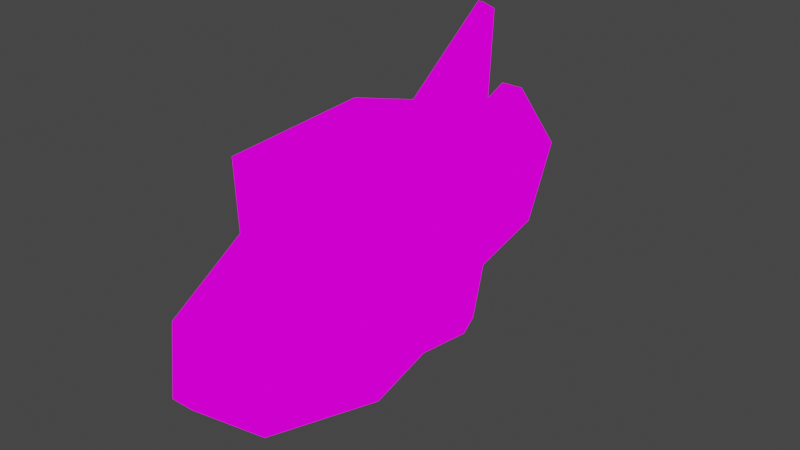 # Source: dumbFish.blend  (saved by Blender 2.92.15; exported with 4.5.12 LTS)
import bpy
from mathutils import Matrix  # noqa: F401  (used for matrix-valued properties, if any)

bpy.ops.wm.read_factory_settings(use_empty=True)
scene = bpy.context.scene
scene.name = 'Scene'

# ---- collections
col_collection = bpy.data.collections.new('Collection'); scene.collection.children.link(col_collection)

# ---- images (referenced by path relative to the original .blend; pixels are not part of the script)
import os
ASSET_DIR = os.environ.get("B2B_ASSET_DIR", "")  # directory of the original .blend (textures are referenced by path, not embedded)
HERE = os.path.dirname(os.path.abspath(__file__))  # packed textures are extracted next to this script under _unpacked/

def load_image(name, relpath, width, height, colorspace="sRGB"):
    """Load a texture the original file referenced (path relative to the .blend, or extracted next to this script)."""
    p = next((c for c in (os.path.join(HERE, relpath), os.path.join(ASSET_DIR, relpath)) if relpath and os.path.exists(c)), "")
    if p:
        img = bpy.data.images.load(p, check_existing=True)
        img.name = name
    else:  # same state as the original file: an image datablock whose file is absent (Cycles renders it pink)
        img = bpy.data.images.new(name, width, height)
        img.source = "FILE"
        img.filepath = "//" + (relpath or name)
    img.colorspace_settings.name = colorspace
    return img
img_texture_png = load_image('texture.png', 'texture.png', 1024, 1024, 'sRGB')

# ---- materials (node trees are filled in below, after node groups)
mat_m_dumbfish = bpy.data.materials.new('M_Dumbfish')
mat_m_dumbfish.use_transparent_shadow = False

# ---- material node trees
mat_m_dumbfish.use_nodes = True; mat_m_dumbfish.node_tree.nodes.clear()
_N = mat_m_dumbfish.node_tree.nodes; _L = mat_m_dumbfish.node_tree.links
n0 = _N.new('ShaderNodeOutputMaterial'); n0.name = 'Material Output'; n0.location = (300, 300)
n1 = _N.new('ShaderNodeEmission'); n1.name = 'Emission'; n1.location = (10, 300)
n2 = _N.new('ShaderNodeTexImage'); n2.name = 'Image Texture'; n2.location = (-280, 280)
n2.image = img_texture_png
_L.new(n1.outputs[0], n0.inputs[0])
_L.new(n2.outputs[0], n1.inputs[0])
n0.is_active_output = True

# ---- world
world_world = bpy.data.worlds.new('World'); scene.world = world_world
world_world.use_nodes = True; world_world.node_tree.nodes.clear()
_N = world_world.node_tree.nodes; _L = world_world.node_tree.links
n0 = _N.new('ShaderNodeOutputWorld'); n0.name = 'World Output'; n0.location = (300, 300)
n1 = _N.new('ShaderNodeBackground'); n1.name = 'Background'; n1.location = (10, 300)
n1.inputs[0].default_value = (0.05088, 0.05088, 0.05088, 1.0)
_L.new(n1.outputs[0], n0.inputs[0])
n0.is_active_output = True
world_world.color = (0.05088, 0.05088, 0.05088)
world_world.use_sun_shadow = False
world_world.sun_shadow_jitter_overblur = 0.0

# ---- meshes
me_cylinder = bpy.data.meshes.new('Cylinder')
me_cylinder.from_pydata([(1.888e-08, 1.509, -0.1), (1.411e-08, 1.509, 0.1), (1.316, -8.717e-08, -0.1), (1.316, -8.717e-08, 0.1), (0.9307, -1.275, -0.1), (0.9307, -1.275, 0.1), (-1.316, 1.314e-08, -0.1), (-1.316, 1.314e-08, 0.1), (-1.661, 1.569, 0.02265), (-1.751, 1.406, 0.02265), (0.635, 1.443, -0.1), (1.094, 0.5421, -0.05286), (1.094, 0.5421, 0.1471), (0.635, 1.443, 0.1), (-1.104, 0.6829, -0.1), (-0.7044, 1.403, -0.1), (-0.7044, 1.403, 0.1), (-1.104, 0.6829, 0.1), (-1.661, 1.569, -0.02265), (-1.751, 1.406, -0.02265), (1.178, 1.384, 0.05044), (1.285, 1.251, 0.05044), (1.285, 1.251, -0.003769), (1.178, 1.384, -0.003769), (-0.2101, 2.475, -0.1102), (-0.2086, 2.478, 0.08975), (0.4442, 2.113, -0.08031), (0.4457, 2.116, 0.1197), (-0.8844, 1.954, 0.07382), (-0.8859, 1.951, -0.1261), (-0.6701, -1.193, -0.1), (-1.253, -1.216, -0.1), (-1.253, -1.216, 0.1), (-0.6701, -1.193, 0.1), (0.3196, -1.906, -0.1), (-0.2716, -1.84, -0.1), (-0.2716, -1.84, 0.1), (0.3196, -1.906, 0.1), (-0.2672, -0.9233, -0.1206), (-0.0681, -1.038, 0.3145), (-0.0681, -1.038, -0.1206), (-0.0681, -1.268, 0.3145), (-0.0681, -1.268, -0.1206), (-0.2672, -1.383, 0.3145), (-0.2672, -1.383, -0.1206), (-0.2672, -1.153, -0.1943), (-0.2672, -1.153, 0.3882), (-0.4664, -1.268, 0.3145), (-0.4664, -1.268, -0.1206), (-0.4664, -1.038, 0.3145), (-0.4664, -1.038, -0.1206), (-0.2672, -0.9233, 0.3145)], [], [(11, 12, 3, 2), (8, 18, 19, 9), (2, 3, 5, 4), (35, 36, 33, 30), (31, 32, 7, 6), (0, 15, 29, 24), (13, 10, 26, 27), (10, 13, 20, 23), (6, 7, 17, 14), (15, 14, 19, 18), (12, 13, 1, 16, 17, 7, 32, 33, 36, 37, 5, 3), (17, 16, 8, 9), (14, 17, 9, 19), (16, 15, 18, 8), (21, 22, 23, 20), (12, 11, 22, 21), (11, 10, 23, 22), (13, 12, 21, 20), (29, 28, 25, 24), (24, 25, 27, 26), (1, 13, 27, 25), (16, 1, 25, 28), (10, 0, 24, 26), (15, 16, 28, 29), (32, 31, 30, 33), (4, 5, 37, 34), (36, 35, 34, 37), (0, 10, 11, 2, 4, 34, 35, 30, 31, 6, 14, 15), (45, 38, 40), (38, 51, 39, 40), (51, 46, 39), (45, 40, 42), (40, 39, 41, 42), (39, 46, 41), (45, 42, 44), (42, 41, 43, 44), (41, 46, 43), (45, 44, 48), (44, 43, 47, 48), (43, 46, 47), (45, 48, 50), (48, 47, 49, 50), (47, 46, 49), (45, 50, 38), (50, 49, 51, 38), (49, 46, 51)])
_uv = me_cylinder.uv_layers.new(name='UVMap')
_uv.uv.foreach_set('vector', [0.6261, 0.818, 0.724, 0.8236, 0.723, 0.8418, 0.625, 0.8362, 0.537, 0.1917, 0.537, 0.08586, 0.5486, 0.08586, 0.5486, 0.1917, 0.625, 0.8362, 0.723, 0.8418, 0.7216, 0.8663, 0.6236, 0.8607, 0.6219, 0.8914, 0.7198, 0.897, 0.7193, 0.9062, 0.6214, 0.9006, 0.6204, 0.917, 0.7184, 0.9226, 0.7174, 0.9398, 0.6194, 0.9342, 0.8988, 0.35, 0.8806, 0.3424, 0.8806, 0.3424, 0.8988, 0.35, 0.9223, 0.4225, 0.9223, 0.3514, 0.9223, 0.3514, 0.9223, 0.4225, 0.7105, 0.08586, 0.7105, 0.1917, 0.7105, 0.1917, 0.7105, 0.08586, 0.6786, 0.8052, 0.6786, 0.9448, 0.6505, 0.9448, 0.6505, 0.8052, 0.6485, 0.07249, 0.6368, 0.06186, 0.6368, 0.06186, 0.6485, 0.07249, 0.5973, 0.896, 0.6094, 0.9109, 0.6175, 0.9341, 0.6056, 0.9586, 0.5952, 0.9689, 0.5678, 0.9784, 0.545, 0.9674, 0.5309, 0.9501, 0.5265, 0.9374, 0.5288, 0.9176, 0.5391, 0.8962, 0.5731, 0.8844, 0.531, 0.06186, 0.5427, 0.07249, 0.5427, 0.07249, 0.531, 0.06186, 0.5486, 0.08586, 0.5486, 0.1917, 0.5486, 0.1917, 0.5486, 0.08586, 0.537, 0.1917, 0.537, 0.08586, 0.537, 0.08586, 0.537, 0.1917, 0.6331, 0.2128, 0.6331, 0.05278, 0.656, 0.05278, 0.656, 0.2128, 0.6954, 0.1917, 0.6954, 0.08586, 0.6954, 0.08586, 0.6954, 0.1917, 0.7154, 0.0597, 0.7002, 0.0736, 0.7002, 0.0736, 0.7154, 0.0597, 0.5944, 0.0736, 0.6096, 0.0597, 0.6096, 0.0597, 0.5944, 0.0736, 0.8056, 0.3514, 0.8056, 0.4225, 0.7922, 0.4225, 0.7922, 0.3514, 0.9344, 0.3514, 0.9344, 0.4225, 0.9223, 0.4225, 0.9223, 0.3514, 0.8277, 0.35, 0.8442, 0.3432, 0.8442, 0.3432, 0.8277, 0.35, 0.8095, 0.3424, 0.8277, 0.35, 0.8277, 0.35, 0.8095, 0.3424, 0.9153, 0.3432, 0.8988, 0.35, 0.8988, 0.35, 0.9153, 0.3432, 0.8759, 0.2971, 0.8759, 0.4686, 0.8759, 0.4686, 0.8759, 0.2971, 0.7184, 0.9226, 0.6204, 0.917, 0.6214, 0.9006, 0.7193, 0.9062, 0.6236, 0.8607, 0.7216, 0.8663, 0.7207, 0.8824, 0.6227, 0.8768, 0.7198, 0.897, 0.6219, 0.8914, 0.6227, 0.8768, 0.7207, 0.8824, 0.6231, 0.8361, 0.615, 0.8129, 0.6029, 0.7981, 0.5787, 0.7864, 0.5447, 0.7983, 0.5344, 0.8196, 0.5321, 0.8394, 0.5365, 0.8521, 0.5506, 0.8695, 0.5734, 0.8804, 0.6008, 0.8709, 0.6112, 0.8607, 0.8838, 0.3222, 0.8926, 0.3574, 0.875, 0.3574, 0.8926, 0.3574, 0.8926, 0.3926, 0.875, 0.3926, 0.875, 0.3574, 0.8926, 0.3926, 0.8838, 0.4278, 0.875, 0.3926, 0.8662, 0.3222, 0.875, 0.3574, 0.8574, 0.3574, 0.875, 0.3574, 0.875, 0.3926, 0.8574, 0.3926, 0.8574, 0.3574, 0.875, 0.3926, 0.8662, 0.4278, 0.8574, 0.3926, 0.8486, 0.3222, 0.8574, 0.3574, 0.8398, 0.3574, 0.8574, 0.3574, 0.8574, 0.3926, 0.8398, 0.3926, 0.8398, 0.3574, 0.8574, 0.3926, 0.8486, 0.4278, 0.8398, 0.3926, 0.831, 0.3222, 0.8398, 0.3574, 0.8222, 0.3574, 0.8398, 0.3574, 0.8398, 0.3926, 0.8222, 0.3926, 0.8222, 0.3574, 0.8398, 0.3926, 0.831, 0.4278, 0.8222, 0.3926, 0.919, 0.3222, 0.9278, 0.3574, 0.9102, 0.3574, 0.9278, 0.3574, 0.9278, 0.3926, 0.9102, 0.3926, 0.9102, 0.3574, 0.9278, 0.3926, 0.919, 0.4278, 0.9102, 0.3926, 0.9014, 0.3222, 0.9102, 0.3574, 0.8926, 0.3574, 0.9102, 0.3574, 0.9102, 0.3926, 0.8926, 0.3926, 0.8926, 0.3574, 0.9102, 0.3926, 0.9014, 0.4278, 0.8926, 0.3926])
me_cylinder.materials.append(mat_m_dumbfish)
me_cylinder.use_remesh_fix_poles = True
me_cylinder.use_remesh_preserve_attributes = False
me_cylinder.use_mirror_vertex_groups = False
me_cylinder.update()

# ---- objects
ob_cylinder = bpy.data.objects.new('Cylinder', me_cylinder)

# ---- transforms, parenting, visibility, modifiers, constraints
ob_cylinder.location = (0.0, 0.0, 0.0)
ob_cylinder.rotation_euler = (-0.0, 1.571, 0.0)
ob_cylinder.lineart.crease_threshold = 0.0

# ---- collection membership
col_collection.objects.link(ob_cylinder)

# ---- scene / render settings (as saved in the file)
scene.frame_start = 1; scene.frame_end = 250; scene.frame_set(1)
scene.render.engine = 'BLENDER_EEVEE_NEXT'
scene.cycles.use_denoising = False
scene.cycles.samples = 128
scene.cycles.sampling_pattern = 'TABULATED_SOBOL'
scene.cycles.use_adaptive_sampling = False
scene.cycles.use_light_tree = False
scene.view_settings.view_transform = 'Filmic'
bpy.context.view_layer.update()

# ---- added for rendering (the .blend has no active camera): camera
cam_auto = bpy.data.cameras.new('AutoCamera')
cam_auto.lens = 50.0
cam_auto.sensor_width = 36.0
cam_auto.clip_end = 1000.0
ob_auto_camera = bpy.data.objects.new('AutoCamera', cam_auto)
scene.collection.objects.link(ob_auto_camera)
ob_auto_camera.location = (5.07606, -5.68902, 4.20072)
ob_auto_camera.rotation_euler = (1.09748, -7.21219e-08, 0.694738)
scene.camera = ob_auto_camera
bpy.context.view_layer.update()

